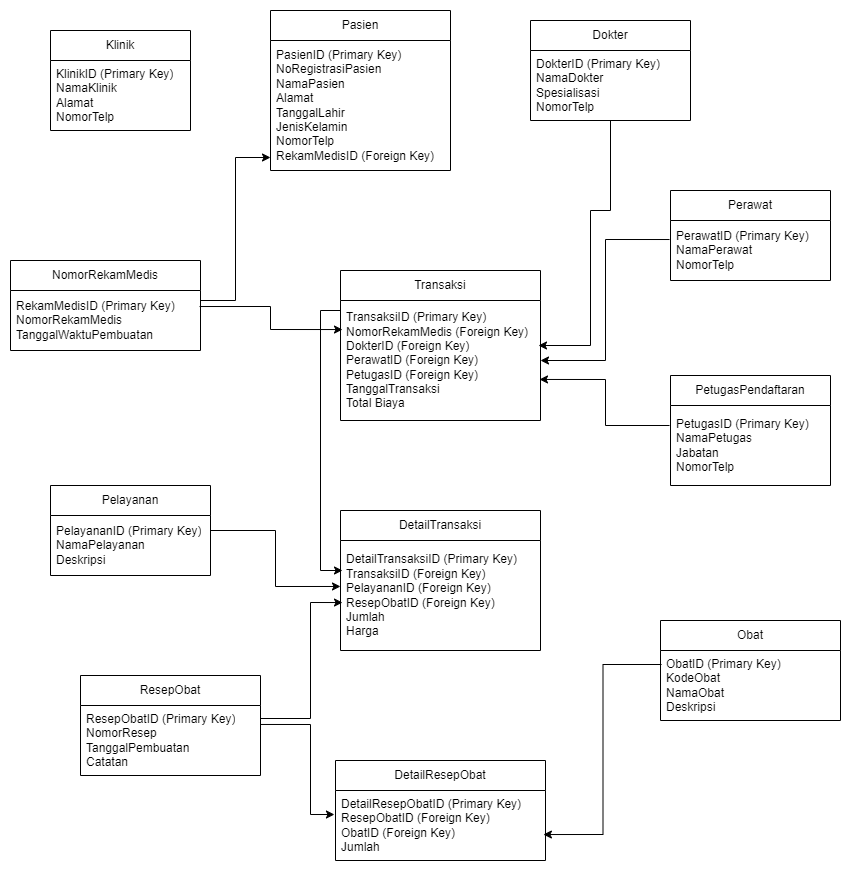

The diagram above was exported from draw.io. Its source (the exported page's mxGraphModel, read from the mxfile embedded in the PNG):
<mxGraphModel dx="2245" dy="828" grid="1" gridSize="10" guides="1" tooltips="1" connect="1" arrows="1" fold="1" page="1" pageScale="1" pageWidth="827" pageHeight="1169" math="0" shadow="0">
  <root>
    <mxCell id="WIyWlLk6GJQsqaUBKTNV-0" />
    <mxCell id="WIyWlLk6GJQsqaUBKTNV-1" parent="WIyWlLk6GJQsqaUBKTNV-0" />
    <mxCell id="rX_PeyqUJil-TihL-a-j-0" value="Klinik" style="swimlane;fontStyle=0;childLayout=stackLayout;horizontal=1;startSize=30;horizontalStack=0;resizeParent=1;resizeParentMax=0;resizeLast=0;collapsible=1;marginBottom=0;whiteSpace=wrap;html=1;" vertex="1" parent="WIyWlLk6GJQsqaUBKTNV-1">
      <mxGeometry x="-20" y="130" width="140" height="100" as="geometry" />
    </mxCell>
    <mxCell id="rX_PeyqUJil-TihL-a-j-1" value="&lt;div&gt;KlinikID (Primary Key)&lt;/div&gt;&lt;div&gt;NamaKlinik&lt;/div&gt;&lt;div&gt;Alamat&lt;/div&gt;&lt;div&gt;NomorTelp&lt;/div&gt;" style="text;strokeColor=none;fillColor=none;align=left;verticalAlign=middle;spacingLeft=4;spacingRight=4;overflow=hidden;points=[[0,0.5],[1,0.5]];portConstraint=eastwest;rotatable=0;whiteSpace=wrap;html=1;" vertex="1" parent="rX_PeyqUJil-TihL-a-j-0">
      <mxGeometry y="30" width="140" height="70" as="geometry" />
    </mxCell>
    <mxCell id="rX_PeyqUJil-TihL-a-j-5" value="Pelayanan" style="swimlane;fontStyle=0;childLayout=stackLayout;horizontal=1;startSize=30;horizontalStack=0;resizeParent=1;resizeParentMax=0;resizeLast=0;collapsible=1;marginBottom=0;whiteSpace=wrap;html=1;" vertex="1" parent="WIyWlLk6GJQsqaUBKTNV-1">
      <mxGeometry x="-20" y="585" width="160" height="90" as="geometry" />
    </mxCell>
    <mxCell id="rX_PeyqUJil-TihL-a-j-6" value="&lt;div&gt;PelayananID (Primary Key)&lt;/div&gt;&lt;div&gt;NamaPelayanan&lt;/div&gt;&lt;div&gt;Deskripsi&lt;/div&gt;" style="text;strokeColor=none;fillColor=none;align=left;verticalAlign=middle;spacingLeft=4;spacingRight=4;overflow=hidden;points=[[0,0.5],[1,0.5]];portConstraint=eastwest;rotatable=0;whiteSpace=wrap;html=1;" vertex="1" parent="rX_PeyqUJil-TihL-a-j-5">
      <mxGeometry y="30" width="160" height="60" as="geometry" />
    </mxCell>
    <mxCell id="rX_PeyqUJil-TihL-a-j-7" value="Dokter" style="swimlane;fontStyle=0;childLayout=stackLayout;horizontal=1;startSize=30;horizontalStack=0;resizeParent=1;resizeParentMax=0;resizeLast=0;collapsible=1;marginBottom=0;whiteSpace=wrap;html=1;" vertex="1" parent="WIyWlLk6GJQsqaUBKTNV-1">
      <mxGeometry x="460" y="120" width="160" height="100" as="geometry" />
    </mxCell>
    <mxCell id="rX_PeyqUJil-TihL-a-j-8" value="&lt;div&gt;DokterID (Primary Key)&lt;/div&gt;&lt;div&gt;NamaDokter&lt;/div&gt;&lt;div&gt;Spesialisasi&lt;/div&gt;&lt;div&gt;NomorTelp&lt;/div&gt;" style="text;strokeColor=none;fillColor=none;align=left;verticalAlign=middle;spacingLeft=4;spacingRight=4;overflow=hidden;points=[[0,0.5],[1,0.5]];portConstraint=eastwest;rotatable=0;whiteSpace=wrap;html=1;" vertex="1" parent="rX_PeyqUJil-TihL-a-j-7">
      <mxGeometry y="30" width="160" height="70" as="geometry" />
    </mxCell>
    <mxCell id="rX_PeyqUJil-TihL-a-j-9" value="Perawat" style="swimlane;fontStyle=0;childLayout=stackLayout;horizontal=1;startSize=30;horizontalStack=0;resizeParent=1;resizeParentMax=0;resizeLast=0;collapsible=1;marginBottom=0;whiteSpace=wrap;html=1;" vertex="1" parent="WIyWlLk6GJQsqaUBKTNV-1">
      <mxGeometry x="600" y="290" width="160" height="90" as="geometry" />
    </mxCell>
    <mxCell id="rX_PeyqUJil-TihL-a-j-10" value="&lt;div&gt;PerawatID (Primary Key)&lt;/div&gt;&lt;div&gt;NamaPerawat&lt;/div&gt;&lt;div&gt;NomorTelp&lt;/div&gt;" style="text;strokeColor=none;fillColor=none;align=left;verticalAlign=middle;spacingLeft=4;spacingRight=4;overflow=hidden;points=[[0,0.5],[1,0.5]];portConstraint=eastwest;rotatable=0;whiteSpace=wrap;html=1;" vertex="1" parent="rX_PeyqUJil-TihL-a-j-9">
      <mxGeometry y="30" width="160" height="60" as="geometry" />
    </mxCell>
    <mxCell id="rX_PeyqUJil-TihL-a-j-11" value="Pasien" style="swimlane;fontStyle=0;childLayout=stackLayout;horizontal=1;startSize=30;horizontalStack=0;resizeParent=1;resizeParentMax=0;resizeLast=0;collapsible=1;marginBottom=0;whiteSpace=wrap;html=1;" vertex="1" parent="WIyWlLk6GJQsqaUBKTNV-1">
      <mxGeometry x="200" y="110" width="180" height="160" as="geometry" />
    </mxCell>
    <mxCell id="rX_PeyqUJil-TihL-a-j-12" value="&lt;div&gt;PasienID (Primary Key)&lt;/div&gt;&lt;div&gt;NoRegistrasiPasien&lt;/div&gt;&lt;div&gt;NamaPasien&lt;/div&gt;&lt;div&gt;Alamat&lt;/div&gt;&lt;div&gt;TanggalLahir&lt;/div&gt;&lt;div&gt;JenisKelamin&lt;/div&gt;&lt;div&gt;NomorTelp&lt;/div&gt;&lt;div&gt;RekamMedisID (Foreign Key)&lt;/div&gt;" style="text;strokeColor=none;fillColor=none;align=left;verticalAlign=middle;spacingLeft=4;spacingRight=4;overflow=hidden;points=[[0,0.5],[1,0.5]];portConstraint=eastwest;rotatable=0;whiteSpace=wrap;html=1;" vertex="1" parent="rX_PeyqUJil-TihL-a-j-11">
      <mxGeometry y="30" width="180" height="130" as="geometry" />
    </mxCell>
    <mxCell id="rX_PeyqUJil-TihL-a-j-13" value="PetugasPendaftaran" style="swimlane;fontStyle=0;childLayout=stackLayout;horizontal=1;startSize=30;horizontalStack=0;resizeParent=1;resizeParentMax=0;resizeLast=0;collapsible=1;marginBottom=0;whiteSpace=wrap;html=1;" vertex="1" parent="WIyWlLk6GJQsqaUBKTNV-1">
      <mxGeometry x="600" y="475" width="160" height="110" as="geometry" />
    </mxCell>
    <mxCell id="rX_PeyqUJil-TihL-a-j-14" value="&lt;div&gt;PetugasID (Primary Key)&lt;/div&gt;&lt;div&gt;NamaPetugas&lt;/div&gt;&lt;div&gt;Jabatan&lt;/div&gt;&lt;div&gt;NomorTelp&lt;/div&gt;" style="text;strokeColor=none;fillColor=none;align=left;verticalAlign=middle;spacingLeft=4;spacingRight=4;overflow=hidden;points=[[0,0.5],[1,0.5]];portConstraint=eastwest;rotatable=0;whiteSpace=wrap;html=1;" vertex="1" parent="rX_PeyqUJil-TihL-a-j-13">
      <mxGeometry y="30" width="160" height="80" as="geometry" />
    </mxCell>
    <mxCell id="rX_PeyqUJil-TihL-a-j-15" value="NomorRekamMedis" style="swimlane;fontStyle=0;childLayout=stackLayout;horizontal=1;startSize=30;horizontalStack=0;resizeParent=1;resizeParentMax=0;resizeLast=0;collapsible=1;marginBottom=0;whiteSpace=wrap;html=1;" vertex="1" parent="WIyWlLk6GJQsqaUBKTNV-1">
      <mxGeometry x="-60" y="360" width="190" height="90" as="geometry" />
    </mxCell>
    <mxCell id="rX_PeyqUJil-TihL-a-j-16" value="&lt;div&gt;RekamMedisID (Primary Key)&lt;/div&gt;&lt;div&gt;NomorRekamMedis&lt;/div&gt;&lt;div&gt;TanggalWaktuPembuatan&lt;/div&gt;" style="text;strokeColor=none;fillColor=none;align=left;verticalAlign=middle;spacingLeft=4;spacingRight=4;overflow=hidden;points=[[0,0.5],[1,0.5]];portConstraint=eastwest;rotatable=0;whiteSpace=wrap;html=1;" vertex="1" parent="rX_PeyqUJil-TihL-a-j-15">
      <mxGeometry y="30" width="190" height="60" as="geometry" />
    </mxCell>
    <mxCell id="rX_PeyqUJil-TihL-a-j-17" value="ResepObat" style="swimlane;fontStyle=0;childLayout=stackLayout;horizontal=1;startSize=30;horizontalStack=0;resizeParent=1;resizeParentMax=0;resizeLast=0;collapsible=1;marginBottom=0;whiteSpace=wrap;html=1;" vertex="1" parent="WIyWlLk6GJQsqaUBKTNV-1">
      <mxGeometry x="10" y="775" width="180" height="100" as="geometry" />
    </mxCell>
    <mxCell id="rX_PeyqUJil-TihL-a-j-18" value="&lt;div&gt;ResepObatID (Primary Key)&lt;/div&gt;&lt;div&gt;NomorResep&lt;/div&gt;&lt;div&gt;TanggalPembuatan&lt;/div&gt;&lt;div&gt;Catatan&lt;/div&gt;" style="text;strokeColor=none;fillColor=none;align=left;verticalAlign=middle;spacingLeft=4;spacingRight=4;overflow=hidden;points=[[0,0.5],[1,0.5]];portConstraint=eastwest;rotatable=0;whiteSpace=wrap;html=1;" vertex="1" parent="rX_PeyqUJil-TihL-a-j-17">
      <mxGeometry y="30" width="180" height="70" as="geometry" />
    </mxCell>
    <mxCell id="rX_PeyqUJil-TihL-a-j-19" value="Obat" style="swimlane;fontStyle=0;childLayout=stackLayout;horizontal=1;startSize=30;horizontalStack=0;resizeParent=1;resizeParentMax=0;resizeLast=0;collapsible=1;marginBottom=0;whiteSpace=wrap;html=1;" vertex="1" parent="WIyWlLk6GJQsqaUBKTNV-1">
      <mxGeometry x="590" y="720" width="180" height="100" as="geometry" />
    </mxCell>
    <mxCell id="rX_PeyqUJil-TihL-a-j-20" value="&lt;div&gt;ObatID (Primary Key)&lt;/div&gt;&lt;div&gt;KodeObat&lt;/div&gt;&lt;div&gt;NamaObat&lt;/div&gt;&lt;div&gt;Deskripsi&lt;/div&gt;" style="text;strokeColor=none;fillColor=none;align=left;verticalAlign=middle;spacingLeft=4;spacingRight=4;overflow=hidden;points=[[0,0.5],[1,0.5]];portConstraint=eastwest;rotatable=0;whiteSpace=wrap;html=1;" vertex="1" parent="rX_PeyqUJil-TihL-a-j-19">
      <mxGeometry y="30" width="180" height="70" as="geometry" />
    </mxCell>
    <mxCell id="rX_PeyqUJil-TihL-a-j-21" value="Transaksi" style="swimlane;fontStyle=0;childLayout=stackLayout;horizontal=1;startSize=30;horizontalStack=0;resizeParent=1;resizeParentMax=0;resizeLast=0;collapsible=1;marginBottom=0;whiteSpace=wrap;html=1;" vertex="1" parent="WIyWlLk6GJQsqaUBKTNV-1">
      <mxGeometry x="270" y="370" width="200" height="150" as="geometry" />
    </mxCell>
    <mxCell id="rX_PeyqUJil-TihL-a-j-22" value="&lt;div&gt;TransaksiID (Primary Key)&lt;/div&gt;&lt;div&gt;NomorRekamMedis (Foreign Key)&lt;/div&gt;&lt;div&gt;DokterID (Foreign Key)&lt;/div&gt;&lt;div&gt;PerawatID (Foreign Key)&lt;/div&gt;&lt;div&gt;PetugasID (Foreign Key)&lt;/div&gt;&lt;div&gt;TanggalTransaksi&lt;/div&gt;&lt;div&gt;Total Biaya&lt;/div&gt;" style="text;strokeColor=none;fillColor=none;align=left;verticalAlign=middle;spacingLeft=4;spacingRight=4;overflow=hidden;points=[[0,0.5],[1,0.5]];portConstraint=eastwest;rotatable=0;whiteSpace=wrap;html=1;" vertex="1" parent="rX_PeyqUJil-TihL-a-j-21">
      <mxGeometry y="30" width="200" height="120" as="geometry" />
    </mxCell>
    <mxCell id="rX_PeyqUJil-TihL-a-j-23" value="DetailTransaksi" style="swimlane;fontStyle=0;childLayout=stackLayout;horizontal=1;startSize=30;horizontalStack=0;resizeParent=1;resizeParentMax=0;resizeLast=0;collapsible=1;marginBottom=0;whiteSpace=wrap;html=1;" vertex="1" parent="WIyWlLk6GJQsqaUBKTNV-1">
      <mxGeometry x="270" y="610" width="200" height="140" as="geometry" />
    </mxCell>
    <mxCell id="rX_PeyqUJil-TihL-a-j-24" value="&lt;div&gt;DetailTransaksiID (Primary Key)&lt;/div&gt;&lt;div&gt;TransaksiID (Foreign Key)&lt;/div&gt;&lt;div&gt;PelayananID (Foreign Key)&lt;/div&gt;&lt;div&gt;ResepObatID (Foreign Key)&lt;/div&gt;&lt;div&gt;Jumlah&lt;/div&gt;&lt;div&gt;Harga&lt;/div&gt;" style="text;strokeColor=none;fillColor=none;align=left;verticalAlign=middle;spacingLeft=4;spacingRight=4;overflow=hidden;points=[[0,0.5],[1,0.5]];portConstraint=eastwest;rotatable=0;whiteSpace=wrap;html=1;" vertex="1" parent="rX_PeyqUJil-TihL-a-j-23">
      <mxGeometry y="30" width="200" height="110" as="geometry" />
    </mxCell>
    <mxCell id="rX_PeyqUJil-TihL-a-j-27" value="DetailResepObat" style="swimlane;fontStyle=0;childLayout=stackLayout;horizontal=1;startSize=30;horizontalStack=0;resizeParent=1;resizeParentMax=0;resizeLast=0;collapsible=1;marginBottom=0;whiteSpace=wrap;html=1;" vertex="1" parent="WIyWlLk6GJQsqaUBKTNV-1">
      <mxGeometry x="265" y="860" width="210" height="100" as="geometry" />
    </mxCell>
    <mxCell id="rX_PeyqUJil-TihL-a-j-28" value="&lt;div&gt;DetailResepObatID (Primary Key)&lt;/div&gt;&lt;div&gt;ResepObatID (Foreign Key)&lt;/div&gt;&lt;div&gt;ObatID (Foreign Key)&lt;/div&gt;&lt;div&gt;Jumlah&lt;/div&gt;" style="text;strokeColor=none;fillColor=none;align=left;verticalAlign=middle;spacingLeft=4;spacingRight=4;overflow=hidden;points=[[0,0.5],[1,0.5]];portConstraint=eastwest;rotatable=0;whiteSpace=wrap;html=1;" vertex="1" parent="rX_PeyqUJil-TihL-a-j-27">
      <mxGeometry y="30" width="210" height="70" as="geometry" />
    </mxCell>
    <mxCell id="rX_PeyqUJil-TihL-a-j-32" style="edgeStyle=orthogonalEdgeStyle;rounded=0;orthogonalLoop=1;jettySize=auto;html=1;entryX=0.995;entryY=0.658;entryDx=0;entryDy=0;entryPerimeter=0;exitX=-0.006;exitY=0.25;exitDx=0;exitDy=0;exitPerimeter=0;" edge="1" parent="WIyWlLk6GJQsqaUBKTNV-1" source="rX_PeyqUJil-TihL-a-j-14" target="rX_PeyqUJil-TihL-a-j-22">
      <mxGeometry relative="1" as="geometry" />
    </mxCell>
    <mxCell id="rX_PeyqUJil-TihL-a-j-33" style="edgeStyle=orthogonalEdgeStyle;rounded=0;orthogonalLoop=1;jettySize=auto;html=1;entryX=1;entryY=0.5;entryDx=0;entryDy=0;exitX=-0.006;exitY=0.317;exitDx=0;exitDy=0;exitPerimeter=0;" edge="1" parent="WIyWlLk6GJQsqaUBKTNV-1" source="rX_PeyqUJil-TihL-a-j-10" target="rX_PeyqUJil-TihL-a-j-22">
      <mxGeometry relative="1" as="geometry" />
    </mxCell>
    <mxCell id="rX_PeyqUJil-TihL-a-j-34" style="edgeStyle=orthogonalEdgeStyle;rounded=0;orthogonalLoop=1;jettySize=auto;html=1;entryX=0.99;entryY=0.375;entryDx=0;entryDy=0;entryPerimeter=0;" edge="1" parent="WIyWlLk6GJQsqaUBKTNV-1" source="rX_PeyqUJil-TihL-a-j-8" target="rX_PeyqUJil-TihL-a-j-22">
      <mxGeometry relative="1" as="geometry">
        <Array as="points">
          <mxPoint x="540" y="310" />
          <mxPoint x="520" y="310" />
          <mxPoint x="520" y="445" />
        </Array>
      </mxGeometry>
    </mxCell>
    <mxCell id="rX_PeyqUJil-TihL-a-j-35" style="edgeStyle=orthogonalEdgeStyle;rounded=0;orthogonalLoop=1;jettySize=auto;html=1;entryX=0.01;entryY=0.242;entryDx=0;entryDy=0;entryPerimeter=0;exitX=0.995;exitY=0.267;exitDx=0;exitDy=0;exitPerimeter=0;" edge="1" parent="WIyWlLk6GJQsqaUBKTNV-1" source="rX_PeyqUJil-TihL-a-j-16" target="rX_PeyqUJil-TihL-a-j-22">
      <mxGeometry relative="1" as="geometry" />
    </mxCell>
    <mxCell id="rX_PeyqUJil-TihL-a-j-36" style="edgeStyle=orthogonalEdgeStyle;rounded=0;orthogonalLoop=1;jettySize=auto;html=1;entryX=0;entryY=0.9;entryDx=0;entryDy=0;entryPerimeter=0;" edge="1" parent="WIyWlLk6GJQsqaUBKTNV-1" source="rX_PeyqUJil-TihL-a-j-16" target="rX_PeyqUJil-TihL-a-j-12">
      <mxGeometry relative="1" as="geometry">
        <mxPoint x="200" y="250" as="targetPoint" />
        <Array as="points">
          <mxPoint x="165" y="400" />
          <mxPoint x="165" y="257" />
        </Array>
      </mxGeometry>
    </mxCell>
    <mxCell id="rX_PeyqUJil-TihL-a-j-38" style="edgeStyle=orthogonalEdgeStyle;rounded=0;orthogonalLoop=1;jettySize=auto;html=1;entryX=0;entryY=0.418;entryDx=0;entryDy=0;entryPerimeter=0;exitX=1;exitY=0.25;exitDx=0;exitDy=0;exitPerimeter=0;" edge="1" parent="WIyWlLk6GJQsqaUBKTNV-1" source="rX_PeyqUJil-TihL-a-j-6" target="rX_PeyqUJil-TihL-a-j-24">
      <mxGeometry relative="1" as="geometry" />
    </mxCell>
    <mxCell id="rX_PeyqUJil-TihL-a-j-39" style="edgeStyle=orthogonalEdgeStyle;rounded=0;orthogonalLoop=1;jettySize=auto;html=1;exitX=0;exitY=0.108;exitDx=0;exitDy=0;exitPerimeter=0;" edge="1" parent="WIyWlLk6GJQsqaUBKTNV-1" source="rX_PeyqUJil-TihL-a-j-22">
      <mxGeometry relative="1" as="geometry">
        <mxPoint x="272" y="670" as="targetPoint" />
        <Array as="points">
          <mxPoint x="270" y="410" />
          <mxPoint x="250" y="410" />
          <mxPoint x="250" y="670" />
        </Array>
      </mxGeometry>
    </mxCell>
    <mxCell id="rX_PeyqUJil-TihL-a-j-40" style="edgeStyle=orthogonalEdgeStyle;rounded=0;orthogonalLoop=1;jettySize=auto;html=1;entryX=-0.005;entryY=0.343;entryDx=0;entryDy=0;entryPerimeter=0;exitX=1;exitY=0.271;exitDx=0;exitDy=0;exitPerimeter=0;" edge="1" parent="WIyWlLk6GJQsqaUBKTNV-1" source="rX_PeyqUJil-TihL-a-j-18" target="rX_PeyqUJil-TihL-a-j-28">
      <mxGeometry relative="1" as="geometry">
        <Array as="points">
          <mxPoint x="240" y="824" />
          <mxPoint x="240" y="914" />
        </Array>
      </mxGeometry>
    </mxCell>
    <mxCell id="rX_PeyqUJil-TihL-a-j-42" style="edgeStyle=orthogonalEdgeStyle;rounded=0;orthogonalLoop=1;jettySize=auto;html=1;entryX=0.01;entryY=0.564;entryDx=0;entryDy=0;entryPerimeter=0;" edge="1" parent="WIyWlLk6GJQsqaUBKTNV-1" target="rX_PeyqUJil-TihL-a-j-24">
      <mxGeometry relative="1" as="geometry">
        <mxPoint x="190" y="818" as="sourcePoint" />
        <Array as="points">
          <mxPoint x="240" y="818" />
          <mxPoint x="240" y="702" />
        </Array>
      </mxGeometry>
    </mxCell>
    <mxCell id="rX_PeyqUJil-TihL-a-j-43" style="edgeStyle=orthogonalEdgeStyle;rounded=0;orthogonalLoop=1;jettySize=auto;html=1;entryX=0.99;entryY=0.629;entryDx=0;entryDy=0;entryPerimeter=0;exitX=0.006;exitY=0.2;exitDx=0;exitDy=0;exitPerimeter=0;" edge="1" parent="WIyWlLk6GJQsqaUBKTNV-1" source="rX_PeyqUJil-TihL-a-j-20" target="rX_PeyqUJil-TihL-a-j-28">
      <mxGeometry relative="1" as="geometry" />
    </mxCell>
  </root>
</mxGraphModel>